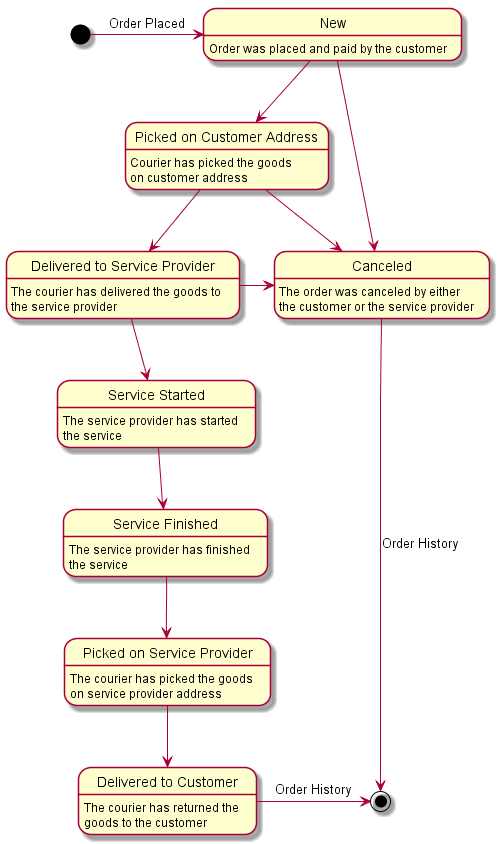

The diagram above was rendered by PlantUML. Its source (embedded in the PNG):
@startuml

state "New" as new
state "Picked on Customer Address" as picked
state "Delivered to Service Provider" as deliveredSP
state "Service Started" as started
state "Service Finished" as finished
state "Picked on Service Provider" as pickedSP
state "Delivered to Customer" as delivered
state "Canceled" as canceled

[*] -> new : Order Placed
new --> picked
picked -->deliveredSP

new -> canceled
picked -> canceled
deliveredSP -> canceled

deliveredSP --> started
started --> finished
finished --> pickedSP
pickedSP --> delivered

delivered -> [*] : Order History
canceled --> [*] : Order History


new : Order was placed and paid by the customer
picked : Courier has picked the goods \non customer address
deliveredSP : The courier has delivered the goods to \nthe service provider
started : The service provider has started \nthe service
finished : The service provider has finished \nthe service
pickedSP : The courier has picked the goods \non service provider address
delivered : The courier has returned the \ngoods to the customer
canceled : The order was canceled by either \nthe customer or the service provider




@enduml